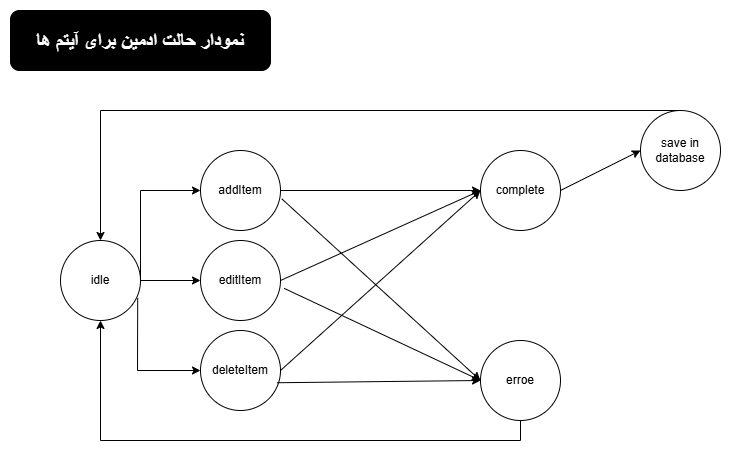

The diagram above was exported from draw.io. Its source (the exported page's mxGraphModel, read from the mxfile embedded in the PNG):
<mxGraphModel dx="1042" dy="562" grid="1" gridSize="10" guides="1" tooltips="1" connect="1" arrows="1" fold="1" page="1" pageScale="1" pageWidth="850" pageHeight="1100" math="0" shadow="0">
  <root>
    <mxCell id="0" />
    <mxCell id="1" parent="0" />
    <mxCell id="tGA-jDTkBpzT9jmNzbgm-2" parent="1" style="ellipse;whiteSpace=wrap;html=1;aspect=fixed;" value="idle" vertex="1">
      <mxGeometry height="80" width="80" x="60" y="240" as="geometry" />
    </mxCell>
    <mxCell id="tGA-jDTkBpzT9jmNzbgm-3" parent="1" style="ellipse;whiteSpace=wrap;html=1;aspect=fixed;" value="deleteItem" vertex="1">
      <mxGeometry height="80" width="80" x="200" y="330" as="geometry" />
    </mxCell>
    <mxCell id="tGA-jDTkBpzT9jmNzbgm-4" parent="1" style="ellipse;whiteSpace=wrap;html=1;aspect=fixed;" value="editItem" vertex="1">
      <mxGeometry height="80" width="80" x="200" y="240" as="geometry" />
    </mxCell>
    <mxCell id="tGA-jDTkBpzT9jmNzbgm-5" parent="1" style="ellipse;whiteSpace=wrap;html=1;aspect=fixed;" value="addItem" vertex="1">
      <mxGeometry height="80" width="80" x="200" y="150" as="geometry" />
    </mxCell>
    <mxCell id="tGA-jDTkBpzT9jmNzbgm-6" edge="1" parent="1" source="tGA-jDTkBpzT9jmNzbgm-2" style="endArrow=classic;html=1;rounded=0;exitX=1;exitY=0.5;exitDx=0;exitDy=0;entryX=0;entryY=0.5;entryDx=0;entryDy=0;" target="tGA-jDTkBpzT9jmNzbgm-5" value="">
      <mxGeometry height="50" relative="1" width="50" as="geometry">
        <Array as="points">
          <mxPoint x="140" y="190" />
        </Array>
        <mxPoint x="400" y="350" as="sourcePoint" />
        <mxPoint x="450" y="300" as="targetPoint" />
      </mxGeometry>
    </mxCell>
    <mxCell id="tGA-jDTkBpzT9jmNzbgm-7" edge="1" parent="1" style="endArrow=classic;html=1;rounded=0;entryX=0;entryY=0.5;entryDx=0;entryDy=0;" target="tGA-jDTkBpzT9jmNzbgm-4" value="">
      <mxGeometry height="50" relative="1" width="50" as="geometry">
        <mxPoint x="140" y="280" as="sourcePoint" />
        <mxPoint x="140" y="340" as="targetPoint" />
      </mxGeometry>
    </mxCell>
    <mxCell id="tGA-jDTkBpzT9jmNzbgm-8" edge="1" parent="1" source="tGA-jDTkBpzT9jmNzbgm-2" style="endArrow=classic;html=1;rounded=0;exitX=0.965;exitY=0.718;exitDx=0;exitDy=0;exitPerimeter=0;entryX=0;entryY=0.5;entryDx=0;entryDy=0;" target="tGA-jDTkBpzT9jmNzbgm-3" value="">
      <mxGeometry height="50" relative="1" width="50" as="geometry">
        <Array as="points">
          <mxPoint x="137" y="370" />
        </Array>
        <mxPoint x="400" y="350" as="sourcePoint" />
        <mxPoint x="450" y="300" as="targetPoint" />
      </mxGeometry>
    </mxCell>
    <mxCell id="tGA-jDTkBpzT9jmNzbgm-10" parent="1" style="ellipse;whiteSpace=wrap;html=1;aspect=fixed;" value="complete" vertex="1">
      <mxGeometry height="80" width="80" x="480" y="150" as="geometry" />
    </mxCell>
    <mxCell id="tGA-jDTkBpzT9jmNzbgm-11" edge="1" parent="1" source="tGA-jDTkBpzT9jmNzbgm-5" style="endArrow=classic;html=1;rounded=0;exitX=1;exitY=0.5;exitDx=0;exitDy=0;entryX=0;entryY=0.5;entryDx=0;entryDy=0;" target="tGA-jDTkBpzT9jmNzbgm-10" value="">
      <mxGeometry height="50" relative="1" width="50" as="geometry">
        <mxPoint x="400" y="350" as="sourcePoint" />
        <mxPoint x="450" y="300" as="targetPoint" />
      </mxGeometry>
    </mxCell>
    <mxCell id="tGA-jDTkBpzT9jmNzbgm-12" edge="1" parent="1" source="tGA-jDTkBpzT9jmNzbgm-4" style="endArrow=classic;html=1;rounded=0;exitX=1;exitY=0.5;exitDx=0;exitDy=0;entryX=0;entryY=0.5;entryDx=0;entryDy=0;" target="tGA-jDTkBpzT9jmNzbgm-10" value="">
      <mxGeometry height="50" relative="1" width="50" as="geometry">
        <mxPoint x="400" y="350" as="sourcePoint" />
        <mxPoint x="450" y="300" as="targetPoint" />
      </mxGeometry>
    </mxCell>
    <mxCell id="tGA-jDTkBpzT9jmNzbgm-13" edge="1" parent="1" source="tGA-jDTkBpzT9jmNzbgm-3" style="endArrow=classic;html=1;rounded=0;exitX=1;exitY=0.5;exitDx=0;exitDy=0;entryX=0;entryY=0.5;entryDx=0;entryDy=0;" target="tGA-jDTkBpzT9jmNzbgm-10" value="">
      <mxGeometry height="50" relative="1" width="50" as="geometry">
        <mxPoint x="400" y="350" as="sourcePoint" />
        <mxPoint x="450" y="300" as="targetPoint" />
      </mxGeometry>
    </mxCell>
    <mxCell id="tGA-jDTkBpzT9jmNzbgm-14" parent="1" style="ellipse;whiteSpace=wrap;html=1;aspect=fixed;" value="erroe" vertex="1">
      <mxGeometry height="80" width="80" x="480" y="340" as="geometry" />
    </mxCell>
    <mxCell id="tGA-jDTkBpzT9jmNzbgm-15" edge="1" parent="1" source="tGA-jDTkBpzT9jmNzbgm-5" style="endArrow=classic;html=1;rounded=0;exitX=1.015;exitY=0.603;exitDx=0;exitDy=0;exitPerimeter=0;entryX=0;entryY=0.5;entryDx=0;entryDy=0;" target="tGA-jDTkBpzT9jmNzbgm-14" value="">
      <mxGeometry height="50" relative="1" width="50" as="geometry">
        <mxPoint x="400" y="350" as="sourcePoint" />
        <mxPoint x="450" y="300" as="targetPoint" />
      </mxGeometry>
    </mxCell>
    <mxCell id="tGA-jDTkBpzT9jmNzbgm-16" edge="1" parent="1" source="tGA-jDTkBpzT9jmNzbgm-4" style="endArrow=classic;html=1;rounded=0;exitX=1.045;exitY=0.598;exitDx=0;exitDy=0;exitPerimeter=0;entryX=0;entryY=0.5;entryDx=0;entryDy=0;" target="tGA-jDTkBpzT9jmNzbgm-14" value="">
      <mxGeometry height="50" relative="1" width="50" as="geometry">
        <mxPoint x="400" y="350" as="sourcePoint" />
        <mxPoint x="450" y="300" as="targetPoint" />
      </mxGeometry>
    </mxCell>
    <mxCell id="tGA-jDTkBpzT9jmNzbgm-17" edge="1" parent="1" source="tGA-jDTkBpzT9jmNzbgm-3" style="endArrow=classic;html=1;rounded=0;exitX=0.955;exitY=0.653;exitDx=0;exitDy=0;exitPerimeter=0;" value="">
      <mxGeometry height="50" relative="1" width="50" as="geometry">
        <mxPoint x="400" y="350" as="sourcePoint" />
        <mxPoint x="480" y="380" as="targetPoint" />
      </mxGeometry>
    </mxCell>
    <mxCell id="tGA-jDTkBpzT9jmNzbgm-20" edge="1" parent="1" source="tGA-jDTkBpzT9jmNzbgm-14" style="endArrow=classic;html=1;rounded=0;entryX=0.5;entryY=1;entryDx=0;entryDy=0;exitX=0.5;exitY=1;exitDx=0;exitDy=0;" target="tGA-jDTkBpzT9jmNzbgm-2" value="">
      <mxGeometry height="50" relative="1" width="50" as="geometry">
        <Array as="points">
          <mxPoint x="520" y="440" />
          <mxPoint x="100" y="440" />
        </Array>
        <mxPoint x="520" y="430" as="sourcePoint" />
        <mxPoint x="450" y="300" as="targetPoint" />
      </mxGeometry>
    </mxCell>
    <mxCell id="tGA-jDTkBpzT9jmNzbgm-21" parent="1" style="ellipse;whiteSpace=wrap;html=1;aspect=fixed;" value="save in database" vertex="1">
      <mxGeometry height="80" width="80" x="640" y="110" as="geometry" />
    </mxCell>
    <mxCell id="tGA-jDTkBpzT9jmNzbgm-22" edge="1" parent="1" source="tGA-jDTkBpzT9jmNzbgm-10" style="endArrow=classic;html=1;rounded=0;exitX=1;exitY=0.5;exitDx=0;exitDy=0;entryX=0;entryY=0.5;entryDx=0;entryDy=0;" target="tGA-jDTkBpzT9jmNzbgm-21" value="">
      <mxGeometry height="50" relative="1" width="50" as="geometry">
        <mxPoint x="400" y="350" as="sourcePoint" />
        <mxPoint x="450" y="300" as="targetPoint" />
      </mxGeometry>
    </mxCell>
    <mxCell id="tGA-jDTkBpzT9jmNzbgm-23" edge="1" parent="1" source="tGA-jDTkBpzT9jmNzbgm-21" style="endArrow=classic;html=1;rounded=0;exitX=0.5;exitY=0;exitDx=0;exitDy=0;entryX=0.5;entryY=0;entryDx=0;entryDy=0;" target="tGA-jDTkBpzT9jmNzbgm-2" value="">
      <mxGeometry height="50" relative="1" width="50" as="geometry">
        <Array as="points">
          <mxPoint x="100" y="110" />
        </Array>
        <mxPoint x="400" y="350" as="sourcePoint" />
        <mxPoint x="450" y="300" as="targetPoint" />
      </mxGeometry>
    </mxCell>
    <mxCell id="tGA-jDTkBpzT9jmNzbgm-25" parent="1" style="rounded=1;whiteSpace=wrap;html=1;fillColor=#000000;" value="&lt;b style=&quot;font-size: 20px;&quot;&gt;&lt;font style=&quot;color: rgb(255, 255, 255);&quot;&gt;نمودار حالت ادمین برای آیتم ها&lt;/font&gt;&lt;/b&gt;" vertex="1">
      <mxGeometry height="60" width="260" x="10" y="10" as="geometry" />
    </mxCell>
  </root>
</mxGraphModel>